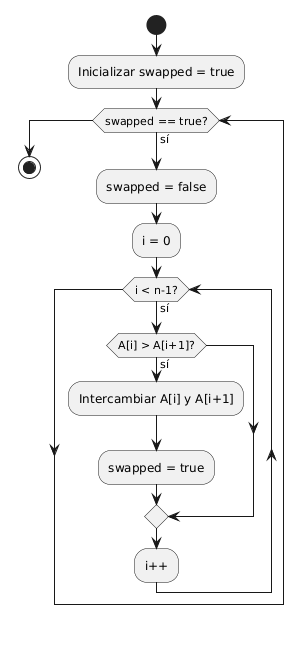

The diagram above was rendered by PlantUML. Its source (embedded in the PNG):
@startuml
start

:Inicializar swapped = true;

while (swapped == true?) is (sí)
    :swapped = false;
    :i = 0;

    while (i < n-1?) is (sí)
        if (A[i] > A[i+1]?) then (sí)
            :Intercambiar A[i] y A[i+1];
            :swapped = true;
        endif
        :i++;
    endwhile

endwhile

stop
@enduml